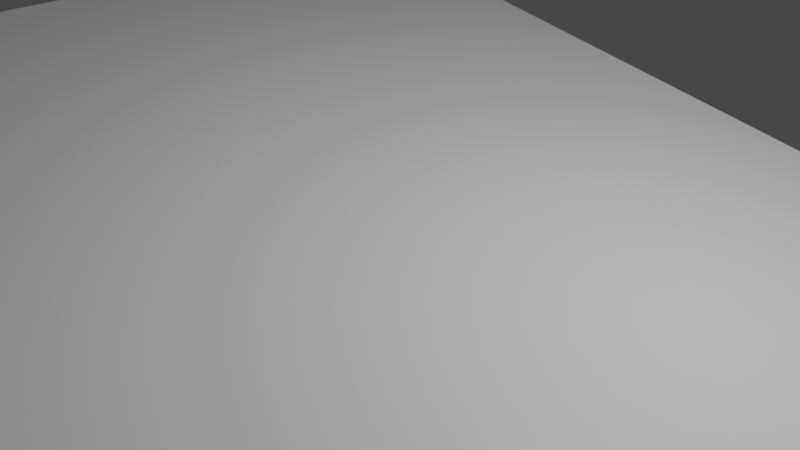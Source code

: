 # Source: wedge2.blend  (saved by Blender 3.0.42; exported with 4.5.12 LTS)
import bpy
from mathutils import Matrix  # noqa: F401  (used for matrix-valued properties, if any)

bpy.ops.wm.read_factory_settings(use_empty=True)
scene = bpy.context.scene
scene.name = 'Scene'

# ---- collections
col_collection = bpy.data.collections.new('Collection'); scene.collection.children.link(col_collection)

# ---- materials (node trees are filled in below, after node groups)
mat_material = bpy.data.materials.new('Material')
mat_material.alpha_threshold = 0.0
mat_material.use_transparent_shadow = False
mat_material.line_color = (0.0, 0.0, 0.0, 1.0)

# ---- material node trees
mat_material.use_nodes = True; mat_material.node_tree.nodes.clear()
_N = mat_material.node_tree.nodes; _L = mat_material.node_tree.links
n0 = _N.new('ShaderNodeOutputMaterial'); n0.name = 'Material Output'; n0.location = (300, 300)
n1 = _N.new('ShaderNodeBsdfPrincipled'); n1.name = 'Principled BSDF'; n1.location = (10, 300)
n1.distribution = 'GGX'
n1.subsurface_method = 'BURLEY'
n1.inputs[2].default_value = 0.4
n1.inputs[3].default_value = 1.45
n1.inputs[27].default_value = (0.0, 0.0, 0.0, 1.0)
n1.inputs[28].default_value = 1.0
_L.new(n1.outputs[0], n0.inputs[0])
n0.is_active_output = True

# ---- world
world_world = bpy.data.worlds.new('World'); scene.world = world_world
world_world.use_nodes = True; world_world.node_tree.nodes.clear()
_N = world_world.node_tree.nodes; _L = world_world.node_tree.links
n0 = _N.new('ShaderNodeOutputWorld'); n0.name = 'World Output'; n0.location = (300, 300)
n1 = _N.new('ShaderNodeBackground'); n1.name = 'Background'; n1.location = (10, 300)
n1.inputs[0].default_value = (0.05088, 0.05088, 0.05088, 1.0)
_L.new(n1.outputs[0], n0.inputs[0])
n0.is_active_output = True
world_world.color = (0.05088, 0.05088, 0.05088)
world_world.use_sun_shadow = False
world_world.sun_shadow_jitter_overblur = 0.0

# ---- cameras
cam_camera = bpy.data.cameras.new('Camera')
cam_camera.clip_end = 100.0
cam_camera.ortho_scale = 7.314

# ---- lights
light_light = bpy.data.lights.new('Light', 'POINT')
light_light.transmission_factor = 0.0
light_light.energy = 1000.0
light_light.shadow_soft_size = 0.1
light_light.shadow_maximum_resolution = 0.006
light_light.use_absolute_resolution = True

# ---- meshes
me_cube = bpy.data.meshes.new('Cube')
me_cube.from_pydata([(1.0, 1.0, 0.335), (1.0, 1.0, -0.5755), (1.0, -1.0, 0.335), (1.0, -1.0, -0.5755), (-1.0, 1.0, 0.335), (-1.0, 0.9644, 0.3301), (-1.0, -1.0, 0.335), (-1.0, -0.9644, 0.3301)], [], [(0, 4, 6, 2), (3, 2, 6, 7), (7, 6, 4, 5), (5, 1, 3, 7), (1, 0, 2, 3), (5, 4, 0, 1)])
_uv = me_cube.uv_layers.new(name='UVMap')
_uv.uv.foreach_set('vector', [0.625, 0.5, 0.875, 0.5, 0.875, 0.75, 0.625, 0.75, 0.375, 0.75, 0.625, 0.75, 0.625, 1.0, 0.375, 1.0, 0.375, 0.0, 0.625, 0.0, 0.625, 0.25, 0.375, 0.25, 0.125, 0.5, 0.375, 0.5, 0.375, 0.75, 0.125, 0.75, 0.375, 0.5, 0.625, 0.5, 0.625, 0.75, 0.375, 0.75, 0.375, 0.25, 0.625, 0.25, 0.625, 0.5, 0.375, 0.5])
me_cube.materials.append(mat_material)
me_cube.use_remesh_preserve_volume = False
me_cube.use_remesh_preserve_attributes = False
me_cube.use_mirror_vertex_groups = False
me_cube.update()

# ---- objects
ob_cube = bpy.data.objects.new('Cube', me_cube)
ob_light = bpy.data.objects.new('Light', light_light)
ob_camera = bpy.data.objects.new('Camera', cam_camera)

# ---- transforms, parenting, visibility, modifiers, constraints
ob_cube.location = (0.0, 0.0, 0.0)
ob_cube.scale = (-5.586, 4.822, -2.201)
ob_cube.lock_rotations_4d = False
ob_cube.empty_display_type = 'ARROWS'
ob_cube.lineart.crease_threshold = 0.0
ob_light.location = (4.076, 1.005, 5.904)
ob_light.rotation_euler = (0.6503, 0.05522, 1.866)
ob_light.lock_rotations_4d = False
ob_light.empty_display_type = 'ARROWS'
ob_light.color = (0.0, 0.0, 0.0, 0.0)
ob_light.lineart.crease_threshold = 0.0
ob_camera.location = (7.359, -6.926, 4.958)
ob_camera.rotation_euler = (1.109, 0.0, 0.8149)
ob_camera.lock_rotations_4d = False
ob_camera.empty_display_type = 'ARROWS'
ob_camera.color = (0.0, 0.0, 0.0, 0.0)
ob_camera.display_type = 'WIRE'
ob_camera.lineart.crease_threshold = 0.0

# ---- collection membership
col_collection.objects.link(ob_cube)
col_collection.objects.link(ob_light)
col_collection.objects.link(ob_camera)

# ---- scene / render settings (as saved in the file)
scene.camera = ob_camera
scene.frame_start = 1; scene.frame_end = 250; scene.frame_set(1)
scene.render.engine = 'BLENDER_EEVEE_NEXT'
scene.cycles.use_denoising = False
scene.cycles.samples = 128
scene.cycles.sampling_pattern = 'TABULATED_SOBOL'
scene.cycles.use_adaptive_sampling = False
scene.cycles.use_light_tree = False
scene.view_settings.view_transform = 'Filmic'
bpy.context.view_layer.update()
